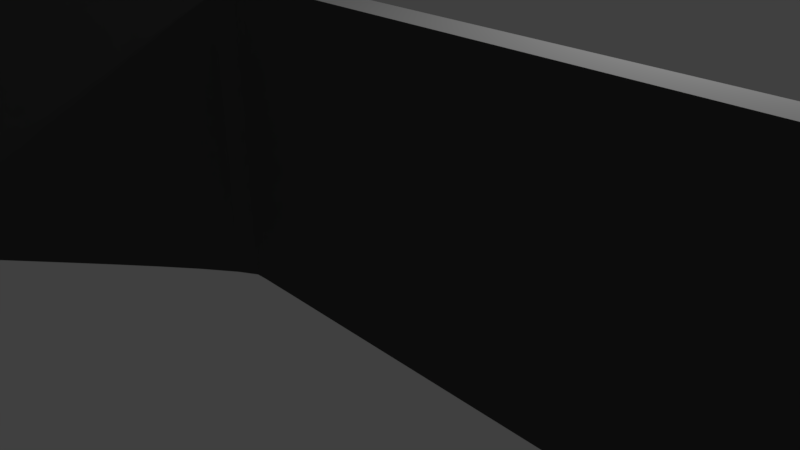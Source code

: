# Source: mizo.blend  (saved by Blender 2.79.0; exported with 4.5.12 LTS)
import bpy
from mathutils import Matrix  # noqa: F401  (used for matrix-valued properties, if any)

bpy.ops.wm.read_factory_settings(use_empty=True)
scene = bpy.context.scene
scene.name = 'Scene'

# ---- collections
col_collection_1 = bpy.data.collections.new('Collection 1'); scene.collection.children.link(col_collection_1)

# ---- materials (node trees are filled in below, after node groups)
mat_material = bpy.data.materials.new('Material')
mat_material.alpha_threshold = 0.0
mat_material.use_transparent_shadow = False
mat_material.diffuse_color = (0.09084, 0.09084, 0.09084, 1.0)
mat_material.roughness = 0.5
mat_material.line_color = (0.0, 0.0, 0.0, 1.0)
mat_x = bpy.data.materials.new('マテリアル')
mat_x.alpha_threshold = 0.0
mat_x.use_transparent_shadow = False
mat_x.roughness = 0.5

# ---- material node trees

# ---- world
world_world = bpy.data.worlds.new('World'); scene.world = world_world
world_world.color = (0.05088, 0.05088, 0.05088)
world_world.use_sun_shadow = False
world_world.sun_shadow_jitter_overblur = 0.0
world_world.cycles.sampling_method = 'MANUAL'

# ---- cameras
cam_camera = bpy.data.cameras.new('Camera')
cam_camera.clip_end = 100.0
cam_camera.lens = 35.0
cam_camera.sensor_width = 32.0
cam_camera.sensor_height = 18.0
cam_camera.ortho_scale = 7.314
cam_camera.dof.focus_distance = 0.0
cam_camera.dof.aperture_fstop = 128.0

# ---- lights
light_lamp = bpy.data.lights.new('Lamp', 'POINT')
light_lamp.transmission_factor = 0.0
light_lamp.cutoff_distance = 30.0
light_lamp.energy = 100.0
light_lamp.shadow_buffer_clip_start = 1.001
light_lamp.shadow_soft_size = 0.1
light_lamp.shadow_maximum_resolution = 0.006
light_lamp.use_absolute_resolution = True

# ---- meshes
me_x = bpy.data.meshes.new('平面')
me_x.from_pydata([(-1.0, -1.0, 0.0), (1.0, -1.0, 0.0), (-1.0, 1.0, 0.0), (1.0, 1.0, 0.0)], [], [(0, 1, 3, 2)])
me_x.use_remesh_preserve_volume = False
me_x.use_remesh_preserve_attributes = False
me_x.use_mirror_vertex_groups = False
me_x.update()
me_cube = bpy.data.meshes.new('Cube')
me_cube.from_pydata([(-1.018, 1.721, -0.1869), (-0.4244, 1.721, -0.1869), (-0.4244, -0.279, -0.1869), (-1.018, -0.279, -0.1869), (-1.018, 1.721, 0.1869), (-0.4244, 1.721, 0.1869), (-0.4244, -0.279, 0.1869), (-1.018, -0.279, 0.1869), (-0.4244, -0.279, -0.1869), (-1.018, -0.279, -0.1869), (-0.4244, -0.4922, 0.08724), (-1.018, -0.4922, 0.08724), (-0.4244, -1.163, -0.1869), (-1.018, -1.163, -0.1869), (-0.4244, -1.163, 0.1344), (-1.018, -1.163, 0.1344), (-1.018, -0.7731, 0.08723), (-0.4244, -0.7731, 0.08723), (-0.4244, -1.163, 3.495), (-1.018, -1.163, 3.495), (-1.018, -0.7731, 3.495), (-0.4244, -0.7731, 3.495)], [], [(0, 1, 2, 3), (4, 7, 6, 5), (0, 4, 5, 1), (3, 2, 8, 9), (6, 7, 11, 10), (12, 14, 15, 13), (9, 8, 12, 13), (15, 14, 18, 19), (10, 11, 16, 17), (21, 20, 19, 18), (17, 16, 20, 21), (16, 15, 19, 20), (14, 17, 21, 18)])
me_cube.polygons.foreach_set('material_index', [0, 0, 0, 0, 1, 0, 0, 0, 1, 1, 1, 0, 0])
me_cube.materials.append(mat_material)
me_cube.materials.append(mat_x)
me_cube.use_remesh_preserve_volume = False
me_cube.use_remesh_preserve_attributes = False
me_cube.use_mirror_vertex_groups = False
me_cube.update()

# ---- curves / text
cu_nurbs = bpy.data.curves.new('NURBSパス', 'CURVE')
cu_nurbs.dimensions = '3D'
_sp = cu_nurbs.splines.new('NURBS'); _sp.points.add(23)
_sp.points.foreach_set('co', [-1.537, 0.0, 0.0, 1.0, -1.0, 0.0, 0.0, 1.0, 0.0, 0.0, 0.0, 1.0, 6.208, 0.0, 0.0, 1.0, 7.625, 0.0, 0.0, 1.0, 9.476, -0.0974, 0.0, 1.0, 11.54, -0.8571, 0.0, 1.0, 12.83, -2.552, 0.0, 1.0, 13.19, -5.385, 0.0, 1.0, 12.04, -8.471, 0.0, 1.0, 10.08, -9.733, 0.0, 1.0, 7.132, -11.07, 0.0, 1.0, 2.006, -12.79, 0.0, 1.0, -4.945, -12.97, 0.0, 1.0, -9.158, -12.02, 0.0, 1.0, -18.46, -9.634, 0.0, 1.0, -27.17, -7.563, 0.0, 1.0, -27.0, 2.391, 0.0, 1.0, -19.99, 9.292, 0.0, 1.0, -13.62, 5.551, 0.0, 1.0, -16.81, -1.072, 0.0, 1.0, -15.34, -5.723, 0.0, 1.0, -8.415, -6.279, 0.0, 1.0, -5.534, -3.802, 0.0, 1.0])
_sp.order_u = 5
_sp.order_v = 0
_sp.use_cyclic_u = True
cu_nurbs.use_path = True
cu_nurbs.use_path_clamp = True
cu_nurbs.bevel_resolution = 0
cu_nurbs.fill_mode = 'HALF'

# ---- objects
ob_x = bpy.data.objects.new('平面', me_x)
ob_nurbs = bpy.data.objects.new('NURBSパス', cu_nurbs)
ob_cube = bpy.data.objects.new('Cube', me_cube)
ob_lamp = bpy.data.objects.new('Lamp', light_lamp)
ob_camera = bpy.data.objects.new('Camera', cam_camera)

# ---- transforms, parenting, visibility, modifiers, constraints
ob_x.location = (0.9521, 2.588, -0.02877)
ob_x.rotation_euler = (-0.2224, -0.0, 0.0)
ob_x.lineart.crease_threshold = 0.0
ob_nurbs.location = (0.0, 0.0, 0.0)
ob_nurbs.lineart.crease_threshold = 0.0
ob_cube.location = (0.0, 0.0, 0.0)
ob_cube.lock_rotations_4d = False
ob_cube.empty_display_type = 'ARROWS'
ob_cube.lineart.crease_threshold = 0.0
_m = ob_cube.modifiers.new('配列複製', 'ARRAY')
_m.count = 181
_m.constant_offset_displace = (0.0, 0.0, 0.0)
_m = ob_cube.modifiers.new('カーブ', 'CURVE')
_m.object = ob_nurbs
ob_lamp.location = (4.076, 1.005, 5.904)
ob_lamp.rotation_euler = (0.6503, 0.05522, 1.866)
ob_lamp.lock_rotations_4d = False
ob_lamp.empty_display_type = 'ARROWS'
ob_lamp.color = (0.0, 0.0, 0.0, 0.0)
ob_lamp.lineart.crease_threshold = 0.0
ob_camera.location = (7.481, -6.508, 5.344)
ob_camera.rotation_euler = (1.109, 0.0, 0.8149)
ob_camera.lock_rotations_4d = False
ob_camera.empty_display_type = 'ARROWS'
ob_camera.color = (0.0, 0.0, 0.0, 0.0)
ob_camera.display_type = 'WIRE'
ob_camera.lineart.crease_threshold = 0.0

# ---- collection membership
col_collection_1.objects.link(ob_x)
col_collection_1.objects.link(ob_nurbs)
col_collection_1.objects.link(ob_cube)
col_collection_1.objects.link(ob_lamp)
col_collection_1.objects.link(ob_camera)

# ---- scene / render settings (as saved in the file)
scene.camera = ob_camera
scene.frame_start = 1; scene.frame_end = 250; scene.frame_set(1)
scene.render.engine = 'BLENDER_EEVEE_NEXT'
scene.render.resolution_percentage = 50
scene.render.dither_intensity = 0.0
scene.cycles.use_denoising = False
scene.cycles.samples = 128
scene.cycles.sampling_pattern = 'TABULATED_SOBOL'
scene.cycles.use_adaptive_sampling = False
scene.cycles.use_light_tree = False
scene.cycles.blur_glossy = 0.0
scene.cycles.sample_clamp_indirect = 0.0
scene.view_settings.view_transform = 'Standard'
bpy.context.view_layer.update()
